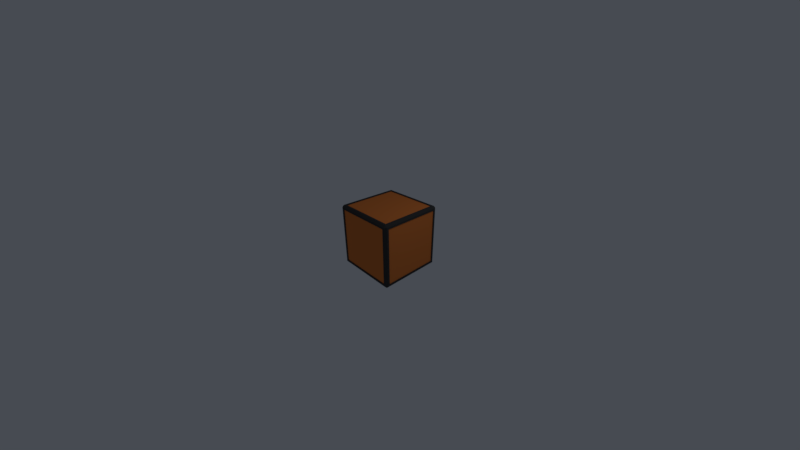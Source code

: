 # Source: crate2.blend  (saved by Blender 2.79.0; exported with 4.5.12 LTS)
import bpy
from mathutils import Matrix  # noqa: F401  (used for matrix-valued properties, if any)

bpy.ops.wm.read_factory_settings(use_empty=True)
scene = bpy.context.scene
scene.name = 'Scene'

# ---- collections
col_collection_1 = bpy.data.collections.new('Collection 1'); scene.collection.children.link(col_collection_1)

# ---- materials (node trees are filled in below, after node groups)
mat_material = bpy.data.materials.new('Material')
mat_material.alpha_threshold = 0.0
mat_material.use_transparent_shadow = False
mat_material.diffuse_color = (0.05222, 0.05222, 0.05222, 1.0)
mat_material.roughness = 0.5
mat_material.line_color = (0.0, 0.0, 0.0, 1.0)
mat_material_001 = bpy.data.materials.new('Material.001')
mat_material_001.alpha_threshold = 0.0
mat_material_001.use_transparent_shadow = False
mat_material_001.diffuse_color = (0.8, 0.2319, 0.05383, 1.0)
mat_material_001.roughness = 0.5

# ---- node groups
ng_auto_smooth = bpy.data.node_groups.new('Auto Smooth', 'GeometryNodeTree')
_s = ng_auto_smooth.interface.new_socket(name='Geometry', in_out='OUTPUT', socket_type='NodeSocketGeometry')
_s = ng_auto_smooth.interface.new_socket(name='Geometry', in_out='INPUT', socket_type='NodeSocketGeometry')
_s = ng_auto_smooth.interface.new_socket(name='Angle', in_out='INPUT', socket_type='NodeSocketFloat')
_s.subtype = 'ANGLE'
_s.min_value = 0.0
_s.max_value = 3.142
ng_auto_smooth.is_modifier = True
_N = ng_auto_smooth.nodes; _L = ng_auto_smooth.links
n0 = _N.new('NodeGroupOutput'); n0.name = 'Group Output'; n0.location = (480, -100)
n1 = _N.new('NodeGroupInput'); n1.name = 'Group Input'; n1.location = (-420, -300)
n2 = _N.new('NodeGroupInput'); n2.name = 'Group Input.001'; n2.location = (-60, -100)
n3 = _N.new('GeometryNodeSetShadeSmooth'); n3.name = 'Set Shade Smooth'; n3.location = (120, -100)
n3.domain = 'EDGE'
n4 = _N.new('GeometryNodeSetShadeSmooth'); n4.name = 'Set Shade Smooth.001'; n4.location = (300, -100)
n5 = _N.new('GeometryNodeInputMeshEdgeAngle'); n5.name = 'Edge Angle'; n5.location = (-420, -220)
n6 = _N.new('GeometryNodeInputEdgeSmooth'); n6.name = 'Is Edge Smooth'; n6.location = (-60, -160)
n7 = _N.new('GeometryNodeInputShadeSmooth'); n7.name = 'Is Face Smooth'; n7.location = (-240, -340)
n8 = _N.new('FunctionNodeBooleanMath'); n8.name = 'Boolean Math'; n8.location = (-60, -220)
n9 = _N.new('FunctionNodeCompare'); n9.name = 'Compare'; n9.location = (-240, -180)
n9.operation = 'LESS_EQUAL'
_L.new(n5.outputs[0], n9.inputs[0])
_L.new(n4.outputs[0], n0.inputs[0])
_L.new(n1.outputs[1], n9.inputs[1])
_L.new(n9.outputs[0], n8.inputs[0])
_L.new(n7.outputs[0], n8.inputs[1])
_L.new(n2.outputs[0], n3.inputs[0])
_L.new(n6.outputs[0], n3.inputs[1])
_L.new(n3.outputs[0], n4.inputs[0])
_L.new(n8.outputs[0], n3.inputs[2])
n0.is_active_output = True

# ---- material node trees

# ---- world
world_world = bpy.data.worlds.new('World'); scene.world = world_world
world_world.color = (0.06301, 0.07036, 0.08438)
world_world.use_sun_shadow = False
world_world.sun_shadow_jitter_overblur = 0.0
world_world.cycles.sampling_method = 'MANUAL'

# ---- cameras
cam_camera = bpy.data.cameras.new('Camera')
cam_camera.clip_start = 0.05
cam_camera.lens = 12.28
cam_camera.sensor_width = 32.0
cam_camera.sensor_height = 18.0
cam_camera.ortho_scale = 7.314
cam_camera.lens_unit = 'FOV'
cam_camera.dof.focus_distance = 0.0
cam_camera.dof.aperture_fstop = 128.0

# ---- lights
light_lamp = bpy.data.lights.new('Lamp', 'POINT')
light_lamp.transmission_factor = 0.0
light_lamp.cutoff_distance = 30.0
light_lamp.energy = 100.0
light_lamp.shadow_buffer_clip_start = 1.001
light_lamp.shadow_soft_size = 0.1
light_lamp.shadow_maximum_resolution = 0.006
light_lamp.use_absolute_resolution = True

# ---- meshes
me_cube = bpy.data.meshes.new('Cube')
me_cube.from_pydata([(1.0, 0.8811, -0.8811), (0.8811, 0.8811, -1.0), (0.8811, 1.0, -0.8811), (1.0, -0.8811, -0.8811), (0.8811, -1.0, -0.8811), (0.8811, -0.8811, -1.0), (-0.8811, -1.0, -0.8811), (-1.0, -0.8811, -0.8811), (-0.8811, -0.8811, -1.0), (-0.8811, 1.0, -0.8811), (-0.8811, 0.8811, -1.0), (-1.0, 0.8811, -0.8811), (0.8811, 1.0, 0.8811), (0.8811, 0.8811, 1.0), (1.0, 0.8811, 0.8811), (0.8811, -1.0, 0.8811), (1.0, -0.8811, 0.8811), (0.8811, -0.8811, 1.0), (-1.0, -0.8811, 0.8811), (-0.8811, -1.0, 0.8811), (-0.8811, -0.8811, 1.0), (-1.0, 0.8811, 0.8811), (-0.8811, 0.8811, 1.0), (-0.8811, 1.0, 0.8811), (1.0, 0.9419, -0.9419), (1.0, -0.9419, -0.9419), (0.9419, -0.9419, -1.0), (0.9419, 0.9419, -1.0), (-0.9419, 0.9419, -1.0), (-0.9419, 1.0, -0.9419), (0.9419, 1.0, -0.9419), (0.9419, 1.0, 0.9419), (1.0, 0.9419, 0.9419), (0.9419, -1.0, -0.9419), (-0.9419, -1.0, -0.9419), (-0.9419, -0.9419, -1.0), (1.0, -0.9419, 0.9419), (0.9419, -1.0, 0.9419), (-1.0, -0.9419, -0.9419), (-1.0, 0.9419, -0.9419), (-0.9419, -1.0, 0.9419), (-1.0, -0.9419, 0.9419), (-1.0, 0.9419, 0.9419), (-0.9419, 1.0, 0.9419), (0.9419, 0.9419, 1.0), (0.9419, -0.9419, 1.0), (-0.9419, 0.9419, 1.0), (-0.9419, -0.9419, 1.0), (0.9777, 0.8811, -0.8811), (0.9777, -0.8811, -0.8811), (0.8811, -0.8811, -0.9777), (0.8811, 0.8811, -0.9777), (-0.8811, 0.8811, -0.9777), (-0.8811, 0.9777, -0.8811), (0.8811, 0.9777, -0.8811), (0.8811, 0.9777, 0.8811), (0.9777, 0.8811, 0.8811), (0.8811, -0.9777, -0.8811), (-0.8811, -0.9777, -0.8811), (-0.8811, -0.8811, -0.9777), (0.9777, -0.8811, 0.8811), (0.8811, -0.9777, 0.8811), (-0.9777, -0.8811, -0.8811), (-0.9777, 0.8811, -0.8811), (-0.8811, -0.9777, 0.8811), (-0.9777, -0.8811, 0.8811), (-0.9777, 0.8811, 0.8811), (-0.8811, 0.9777, 0.8811), (0.8811, 0.8811, 0.9777), (0.8811, -0.8811, 0.9777), (-0.8811, 0.8811, 0.9777), (-0.8811, -0.8811, 0.9777)], [], [(1, 5, 50, 51), (18, 21, 66, 65), (16, 3, 49, 60), (9, 23, 67, 53), (3, 0, 48, 49), (24, 27, 30), (25, 33, 26), (34, 38, 35), (29, 28, 39), (31, 44, 32), (37, 36, 45), (41, 40, 47), (42, 46, 43), (24, 25, 26, 27), (27, 28, 29, 30), (30, 31, 32, 24), (33, 34, 35, 26), (25, 36, 37, 33), (38, 39, 28, 35), (34, 40, 41, 38), (39, 42, 43, 29), (44, 45, 36, 32), (31, 43, 46, 44), (45, 47, 40, 37), (47, 46, 42, 41), (22, 20, 71, 70), (0, 3, 25, 24), (5, 1, 27, 26), (1, 10, 28, 27), (9, 2, 30, 29), (2, 12, 31, 30), (14, 0, 24, 32), (4, 6, 34, 33), (8, 5, 26, 35), (3, 16, 36, 25), (15, 4, 33, 37), (7, 11, 39, 38), (10, 8, 35, 28), (6, 19, 40, 34), (18, 7, 38, 41), (11, 21, 42, 39), (23, 9, 29, 43), (13, 17, 45, 44), (16, 14, 32, 36), (12, 23, 43, 31), (22, 13, 44, 46), (17, 20, 47, 45), (19, 15, 37, 40), (20, 22, 46, 47), (21, 18, 41, 42), (55, 54, 53, 67), (51, 50, 59, 52), (62, 65, 66, 63), (68, 70, 71, 69), (57, 61, 64, 58), (48, 56, 60, 49), (17, 13, 68, 69), (4, 15, 61, 57), (10, 1, 51, 52), (14, 16, 60, 56), (11, 7, 62, 63), (2, 9, 53, 54), (23, 12, 55, 67), (8, 10, 52, 59), (12, 2, 54, 55), (13, 22, 70, 68), (19, 6, 58, 64), (0, 14, 56, 48), (20, 17, 69, 71), (7, 18, 65, 62), (6, 4, 57, 58), (15, 19, 64, 61), (21, 11, 63, 66), (5, 8, 59, 50)])
me_cube.polygons.foreach_set('use_smooth', [True] * 74)
me_cube.polygons.foreach_set('material_index', [0, 0, 0, 0, 0, 0, 0, 0, 0, 0, 0, 0, 0, 0, 0, 0, 0, 0, 0, 0, 0, 0, 0, 0, 0, 0, 0, 0, 0, 0, 0, 0, 0, 0, 0, 0, 0, 0, 0, 0, 0, 0, 0, 0, 0, 0, 0, 0, 0, 0, 1, 1, 1, 1, 1, 1, 0, 0, 0, 0, 0, 0, 0, 0, 0, 0, 0, 0, 0, 0, 0, 0, 0, 0])
me_cube.materials.append(mat_material)
me_cube.materials.append(mat_material_001)
me_cube.use_remesh_preserve_volume = False
me_cube.use_remesh_preserve_attributes = False
me_cube.use_mirror_vertex_groups = False
me_cube.update()

# ---- objects
ob_cube = bpy.data.objects.new('Cube', me_cube)
ob_lamp = bpy.data.objects.new('Lamp', light_lamp)
ob_camera = bpy.data.objects.new('Camera', cam_camera)

# ---- transforms, parenting, visibility, modifiers, constraints
ob_cube.location = (0.0, 0.0, 0.0)
ob_cube.scale = (1.18, 1.18, 1.18)
ob_cube.lock_rotations_4d = False
ob_cube.empty_display_type = 'ARROWS'
ob_cube.lineart.crease_threshold = 0.0
_m = ob_cube.modifiers.new('Auto Smooth', 'NODES')
_m.node_group = ng_auto_smooth
_gi = [s.identifier for s in ng_auto_smooth.interface.items_tree if s.item_type == 'SOCKET' and s.in_out == 'INPUT']
_m[_gi[1]] = 0.5236  # Angle
ob_lamp.location = (4.076, 1.005, 5.904)
ob_lamp.rotation_euler = (0.6503, 0.05522, 1.866)
ob_lamp.lock_rotations_4d = False
ob_lamp.empty_display_type = 'ARROWS'
ob_lamp.color = (0.0, 0.0, 0.0, 0.0)
ob_lamp.lineart.crease_threshold = 0.0
ob_camera.location = (7.481, -6.508, 5.344)
ob_camera.rotation_euler = (1.109, 0.0, 0.8149)
ob_camera.lock_rotations_4d = False
ob_camera.empty_display_type = 'ARROWS'
ob_camera.color = (0.0, 0.0, 0.0, 0.0)
ob_camera.display_type = 'WIRE'
ob_camera.lineart.crease_threshold = 0.0

# ---- collection membership
col_collection_1.objects.link(ob_cube)
col_collection_1.objects.link(ob_lamp)
col_collection_1.objects.link(ob_camera)

# ---- scene / render settings (as saved in the file)
scene.camera = ob_camera
scene.frame_start = 1; scene.frame_end = 250; scene.frame_set(0)
scene.render.engine = 'BLENDER_EEVEE_NEXT'
scene.render.image_settings.compression = 3
scene.render.fps = 30
scene.render.dither_intensity = 0.0
scene.render.film_transparent = True
scene.cycles.use_denoising = False
scene.cycles.samples = 128
scene.cycles.sampling_pattern = 'TABULATED_SOBOL'
scene.cycles.use_adaptive_sampling = False
scene.cycles.use_light_tree = False
scene.cycles.blur_glossy = 0.0
scene.cycles.sample_clamp_indirect = 0.0
scene.view_settings.view_transform = 'Standard'
bpy.context.view_layer.update()
